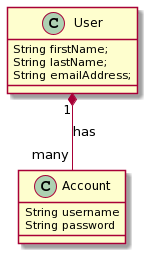

The diagram above was rendered by PlantUML. Its source (embedded in the PNG):
@startuml
class User {
  String firstName;
  String lastName;
  String emailAddress;
}

class Account {
  String username
  String password
}


User "1" *-- "many" Account : has
@enduml